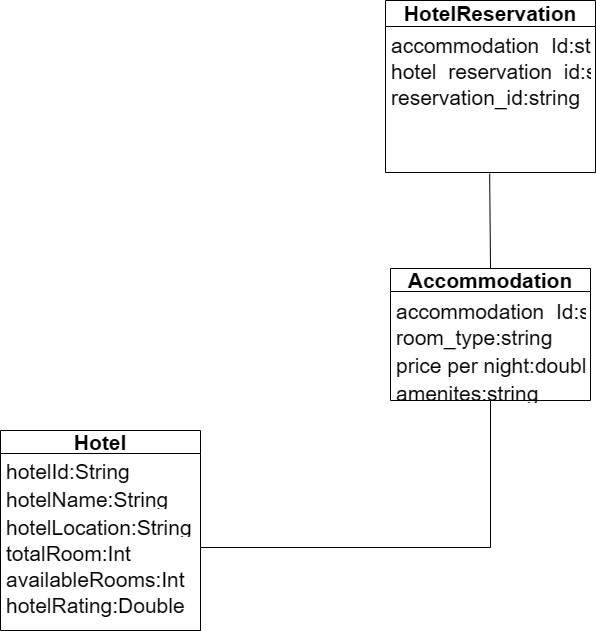

The diagram above was exported from draw.io. Its source (the exported page's mxGraphModel, read from the mxfile embedded in the PNG):
<mxGraphModel dx="957" dy="698" grid="1" gridSize="10" guides="1" tooltips="1" connect="1" arrows="1" fold="1" page="1" pageScale="1" pageWidth="850" pageHeight="1100" math="0" shadow="0">
  <root>
    <mxCell id="0" />
    <mxCell id="1" parent="0" />
    <mxCell id="1-C2_R5OWndXuA82Eb7o-1" value="Hotel" style="swimlane;whiteSpace=wrap;html=1;arcSize=20;fontSize=21;" vertex="1" parent="1">
      <mxGeometry x="890" y="820" width="200" height="200" as="geometry" />
    </mxCell>
    <mxCell id="1-C2_R5OWndXuA82Eb7o-2" value="hotelId:String" style="text;align=left;verticalAlign=top;spacingLeft=4;spacingRight=4;overflow=hidden;rotatable=0;points=[[0,0.5],[1,0.5]];portConstraint=eastwest;arcSize=20;fontSize=21;" vertex="1" parent="1-C2_R5OWndXuA82Eb7o-1">
      <mxGeometry y="22" width="200" height="28" as="geometry" />
    </mxCell>
    <mxCell id="1-C2_R5OWndXuA82Eb7o-3" value="hotelLocation:String" style="text;strokeColor=none;fillColor=none;align=left;verticalAlign=top;spacingLeft=4;spacingRight=4;overflow=hidden;rotatable=0;points=[[0,0.5],[1,0.5]];portConstraint=eastwest;whiteSpace=wrap;html=1;arcSize=20;fontSize=21;" vertex="1" parent="1-C2_R5OWndXuA82Eb7o-1">
      <mxGeometry y="78" width="200" height="26" as="geometry" />
    </mxCell>
    <mxCell id="1-C2_R5OWndXuA82Eb7o-4" value="totalRoom:Int" style="text;strokeColor=none;fillColor=none;align=left;verticalAlign=top;spacingLeft=4;spacingRight=4;overflow=hidden;rotatable=0;points=[[0,0.5],[1,0.5]];portConstraint=eastwest;whiteSpace=wrap;html=1;arcSize=20;fontSize=21;" vertex="1" parent="1-C2_R5OWndXuA82Eb7o-1">
      <mxGeometry y="104" width="200" height="26" as="geometry" />
    </mxCell>
    <mxCell id="1-C2_R5OWndXuA82Eb7o-5" value="availableRooms:Int" style="text;strokeColor=none;fillColor=none;align=left;verticalAlign=top;spacingLeft=4;spacingRight=4;overflow=hidden;rotatable=0;points=[[0,0.5],[1,0.5]];portConstraint=eastwest;whiteSpace=wrap;html=1;arcSize=20;fontSize=21;" vertex="1" parent="1-C2_R5OWndXuA82Eb7o-1">
      <mxGeometry y="130" width="200" height="26" as="geometry" />
    </mxCell>
    <mxCell id="1-C2_R5OWndXuA82Eb7o-6" value="hotelRating:Double" style="text;align=left;verticalAlign=top;spacingLeft=4;spacingRight=4;overflow=hidden;rotatable=0;points=[[0,0.5],[1,0.5]];portConstraint=eastwest;arcSize=20;fontSize=21;" vertex="1" parent="1-C2_R5OWndXuA82Eb7o-1">
      <mxGeometry y="156" width="200" height="28" as="geometry" />
    </mxCell>
    <mxCell id="1-C2_R5OWndXuA82Eb7o-11" value="hotelName:String" style="text;strokeColor=none;fillColor=none;align=left;verticalAlign=top;spacingLeft=4;spacingRight=4;overflow=hidden;rotatable=0;points=[[0,0.5],[1,0.5]];portConstraint=eastwest;whiteSpace=wrap;html=1;arcSize=20;fontSize=21;" vertex="1" parent="1-C2_R5OWndXuA82Eb7o-1">
      <mxGeometry y="50" width="200" height="26" as="geometry" />
    </mxCell>
    <mxCell id="HEv7tmHpK4F1wRRnuUMk-3" style="edgeStyle=orthogonalEdgeStyle;rounded=0;orthogonalLoop=1;jettySize=auto;html=1;entryX=1;entryY=0.5;entryDx=0;entryDy=0;endArrow=none;endFill=0;" edge="1" parent="1" source="1-C2_R5OWndXuA82Eb7o-12" target="1-C2_R5OWndXuA82Eb7o-4">
      <mxGeometry relative="1" as="geometry" />
    </mxCell>
    <mxCell id="1-C2_R5OWndXuA82Eb7o-12" value="Accommodation" style="swimlane;whiteSpace=wrap;html=1;arcSize=20;fontSize=21;" vertex="1" parent="1">
      <mxGeometry x="1280" y="658" width="200" height="132" as="geometry" />
    </mxCell>
    <mxCell id="1-C2_R5OWndXuA82Eb7o-13" value="accommodation_Id:string" style="text;strokeColor=none;fillColor=none;align=left;verticalAlign=top;spacingLeft=4;spacingRight=4;overflow=hidden;rotatable=0;points=[[0,0.5],[1,0.5]];portConstraint=eastwest;whiteSpace=wrap;html=1;arcSize=20;fontSize=21;" vertex="1" parent="1-C2_R5OWndXuA82Eb7o-12">
      <mxGeometry y="24" width="200" height="26" as="geometry" />
    </mxCell>
    <mxCell id="1-C2_R5OWndXuA82Eb7o-14" value="room_type:string" style="text;align=left;verticalAlign=top;spacingLeft=4;spacingRight=4;overflow=hidden;rotatable=0;points=[[0,0.5],[1,0.5]];portConstraint=eastwest;arcSize=20;fontSize=21;" vertex="1" parent="1-C2_R5OWndXuA82Eb7o-12">
      <mxGeometry y="50" width="200" height="28" as="geometry" />
    </mxCell>
    <mxCell id="1-C2_R5OWndXuA82Eb7o-15" value="price per night:double" style="text;align=left;verticalAlign=top;spacingLeft=4;spacingRight=4;overflow=hidden;rotatable=0;points=[[0,0.5],[1,0.5]];portConstraint=eastwest;arcSize=20;fontSize=21;" vertex="1" parent="1-C2_R5OWndXuA82Eb7o-12">
      <mxGeometry y="78" width="200" height="28" as="geometry" />
    </mxCell>
    <mxCell id="1-C2_R5OWndXuA82Eb7o-16" value="amenites:string" style="text;strokeColor=none;fillColor=none;align=left;verticalAlign=top;spacingLeft=4;spacingRight=4;overflow=hidden;rotatable=0;points=[[0,0.5],[1,0.5]];portConstraint=eastwest;whiteSpace=wrap;html=1;arcSize=20;fontSize=21;" vertex="1" parent="1-C2_R5OWndXuA82Eb7o-12">
      <mxGeometry y="106" width="200" height="26" as="geometry" />
    </mxCell>
    <mxCell id="1-C2_R5OWndXuA82Eb7o-17" value="&lt;b&gt;HotelReservation&lt;/b&gt;" style="swimlane;fontStyle=0;childLayout=stackLayout;horizontal=1;startSize=26;fillColor=none;horizontalStack=0;resizeParent=1;resizeParentMax=0;resizeLast=0;collapsible=1;marginBottom=0;whiteSpace=wrap;html=1;arcSize=20;fontSize=21;" vertex="1" parent="1">
      <mxGeometry x="1275" y="390" width="210" height="172" as="geometry" />
    </mxCell>
    <mxCell id="1-C2_R5OWndXuA82Eb7o-18" value="accommodation_Id:string" style="text;strokeColor=none;fillColor=none;align=left;verticalAlign=top;spacingLeft=4;spacingRight=4;overflow=hidden;rotatable=0;points=[[0,0.5],[1,0.5]];portConstraint=eastwest;whiteSpace=wrap;html=1;arcSize=20;fontSize=21;" vertex="1" parent="1-C2_R5OWndXuA82Eb7o-17">
      <mxGeometry y="26" width="210" height="26" as="geometry" />
    </mxCell>
    <mxCell id="1-C2_R5OWndXuA82Eb7o-19" value="hotel_reservation_id:string" style="text;strokeColor=none;fillColor=none;align=left;verticalAlign=top;spacingLeft=4;spacingRight=4;overflow=hidden;rotatable=0;points=[[0,0.5],[1,0.5]];portConstraint=eastwest;whiteSpace=wrap;html=1;arcSize=20;fontSize=21;" vertex="1" parent="1-C2_R5OWndXuA82Eb7o-17">
      <mxGeometry y="52" width="210" height="26" as="geometry" />
    </mxCell>
    <mxCell id="1-C2_R5OWndXuA82Eb7o-20" value="reservation_id:string" style="text;align=left;verticalAlign=top;spacingLeft=4;spacingRight=4;overflow=hidden;rotatable=0;points=[[0,0.5],[1,0.5]];portConstraint=eastwest;arcSize=20;fontSize=21;" vertex="1" parent="1-C2_R5OWndXuA82Eb7o-17">
      <mxGeometry y="78" width="210" height="94" as="geometry" />
    </mxCell>
    <mxCell id="HEv7tmHpK4F1wRRnuUMk-4" style="rounded=0;orthogonalLoop=1;jettySize=auto;html=1;exitX=0.496;exitY=1.011;exitDx=0;exitDy=0;entryX=0.5;entryY=0;entryDx=0;entryDy=0;exitPerimeter=0;endArrow=none;endFill=0;" edge="1" parent="1" source="1-C2_R5OWndXuA82Eb7o-20" target="1-C2_R5OWndXuA82Eb7o-12">
      <mxGeometry relative="1" as="geometry" />
    </mxCell>
  </root>
</mxGraphModel>